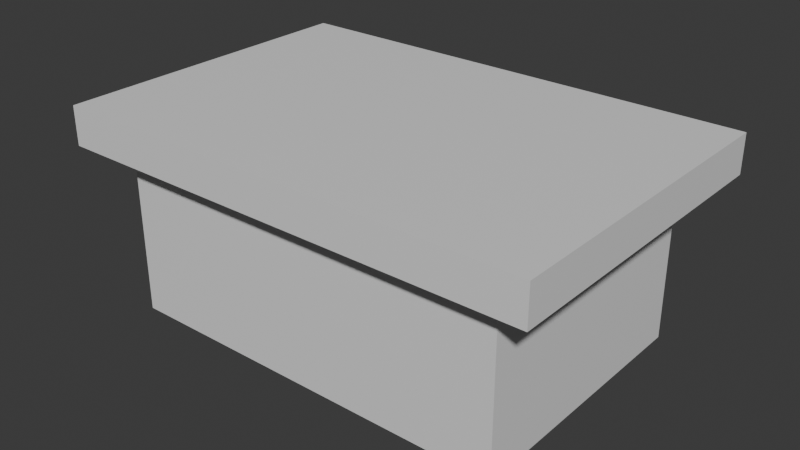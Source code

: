 # Source: maptable.blend  (saved by Blender 5.2.45; exported with 4.5.12 LTS)
import bpy
from mathutils import Matrix  # noqa: F401  (used for matrix-valued properties, if any)

bpy.ops.wm.read_factory_settings(use_empty=True)
scene = bpy.context.scene
scene.name = 'Scene'

# ---- collections
col_collection = bpy.data.collections.new('Collection'); scene.collection.children.link(col_collection)

# ---- materials (node trees are filled in below, after node groups)
mat_material = bpy.data.materials.new('Material')
mat_material.alpha_threshold = 0.0
mat_material.use_backface_culling_lightprobe_volume = False
mat_material.roughness = 0.5
mat_material.line_color = (0.0, 0.0, 0.0, 1.0)

# ---- material node trees
mat_material.use_nodes = True; mat_material.node_tree.nodes.clear()
_N = mat_material.node_tree.nodes; _L = mat_material.node_tree.links
n0 = _N.new('ShaderNodeOutputMaterial'); n0.name = 'Material Output'; n0.location = (200, 100)
n1 = _N.new('ShaderNodeBsdfPrincipled'); n1.name = 'Principled BSDF'; n1.location = (-200, 100)
n1.inputs[10].default_value = 0.005
_L.new(n1.outputs[0], n0.inputs[0])
n0.is_active_output = True

# ---- world
world_world = bpy.data.worlds.new('World'); scene.world = world_world
world_world.use_nodes = True; world_world.node_tree.nodes.clear()
_N = world_world.node_tree.nodes; _L = world_world.node_tree.links
n0 = _N.new('ShaderNodeOutputWorld'); n0.name = 'World Output'; n0.location = (200, 100)
n1 = _N.new('ShaderNodeBackground'); n1.name = 'Background'; n1.location = (-200, 100)
n1.inputs[0].default_value = (0.05088, 0.05088, 0.05088, 1.0)
_L.new(n1.outputs[0], n0.inputs[0])
n0.is_active_output = True
world_world.color = (0.05088, 0.05088, 0.05088)
world_world.sun_shadow_jitter_overblur = 0.0

# ---- meshes
me_cube = bpy.data.meshes.new('Cube')
me_cube.from_pydata([(1.0, 1.0, 1.0), (1.0, -1.0, 1.0), (-1.0, 1.0, 1.0), (-1.0, -1.0, 1.0), (1.0, 1.0, 0.649), (-1.0, -1.0, 0.649), (1.0, -1.0, 0.649), (-1.0, 1.0, 0.649), (0.0, -1.0, 1.0), (1.0, 0.0, 1.0), (-1.0, 0.0, 1.0), (0.0, 1.0, 1.0), (0.0, 1.0, 0.649), (1.0, 0.0, 0.649), (-1.0, 0.0, 0.649), (0.0, -1.0, 0.649), (0.0, 0.0, 1.0), (0.8246, 0.8246, -0.8639), (0.8246, -0.8246, -0.8639), (-0.8246, 0.8246, -0.8639), (-0.8246, -0.8246, -0.8639), (-0.8246, 0.0, -0.8639), (0.0, 0.8246, -0.8639), (0.8246, 0.8246, 0.4959), (-0.8246, -0.8246, 0.4959), (0.8246, -0.8246, 0.4959), (-0.8246, 0.8246, 0.4959), (0.0, -0.8246, -0.8639), (0.8246, 0.0, -0.8639), (0.0, 0.8246, 0.4959), (0.8246, 0.0, 0.4959), (0.0, 0.0, -0.8639), (-0.8246, 0.0, 0.4959), (0.0, -0.8246, 0.4959)], [], [(16, 10, 3, 8), (15, 8, 3, 5), (14, 10, 2, 7), (13, 9, 1, 6), (12, 11, 0, 4), (7, 2, 11, 12), (12, 4, 23, 29), (4, 0, 9, 13), (5, 14, 32, 24), (13, 6, 25, 30), (6, 15, 33, 25), (7, 12, 29, 26), (14, 7, 26, 32), (5, 3, 10, 14), (4, 13, 30, 23), (15, 5, 24, 33), (6, 1, 8, 15), (9, 16, 8, 1), (0, 11, 16, 9), (11, 2, 10, 16), (31, 28, 18, 27), (22, 29, 23, 17), (19, 26, 29, 22), (28, 30, 25, 18), (17, 23, 30, 28), (21, 31, 27, 20), (19, 22, 31, 21), (22, 17, 28, 31), (21, 32, 26, 19), (20, 24, 32, 21), (27, 33, 24, 20), (18, 25, 33, 27)])
_uv = me_cube.uv_layers.new(name='UVMap')
_uv.uv.foreach_set('vector', [0.6548, 0.6518, 0.9973, 0.6518, 0.9973, 0.9943, 0.6548, 0.9943, 0.07597, 0.09236, 0.07902, 0.1044, 0.04342, 0.1044, 0.0495, 0.09413, 0.03621, 0.07243, 0.02411, 0.07548, 0.02411, 0.03974, 0.03438, 0.04585, 0.09592, 0.0525, 0.108, 0.04944, 0.108, 0.08518, 0.09774, 0.07908, 0.05615, 0.03256, 0.0531, 0.02047, 0.08871, 0.02056, 0.08262, 0.0308, 0.03438, 0.04585, 0.02411, 0.03974, 0.0531, 0.02047, 0.05615, 0.03256, 0.05615, 0.03256, 0.08262, 0.0308, 0.07955, 0.03706, 0.05772, 0.038, 0.08262, 0.0308, 0.08871, 0.02056, 0.108, 0.04944, 0.09592, 0.0525, 0.0495, 0.09413, 0.03621, 0.07243, 0.04165, 0.07086, 0.05258, 0.08786, 0.09592, 0.0525, 0.09774, 0.07908, 0.09147, 0.076, 0.09048, 0.05407, 0.09774, 0.07908, 0.07597, 0.09236, 0.07441, 0.08693, 0.09147, 0.076, 0.03438, 0.04585, 0.05615, 0.03256, 0.05772, 0.038, 0.04066, 0.04892, 0.03621, 0.07243, 0.03438, 0.04585, 0.04066, 0.04892, 0.04165, 0.07086, 0.0495, 0.09413, 0.04342, 0.1044, 0.02411, 0.07548, 0.03621, 0.07243, 0.08262, 0.0308, 0.09592, 0.0525, 0.09048, 0.05407, 0.07955, 0.03706, 0.07597, 0.09236, 0.0495, 0.09413, 0.05258, 0.08786, 0.07441, 0.08693, 0.09774, 0.07908, 0.108, 0.08518, 0.07902, 0.1044, 0.07597, 0.09236, 0.3122, 0.6518, 0.6548, 0.6518, 0.6548, 0.9943, 0.3122, 0.9943, 0.3122, 0.3092, 0.6548, 0.3092, 0.6548, 0.6518, 0.3122, 0.6518, 0.6548, 0.3092, 0.9973, 0.3092, 0.9973, 0.6518, 0.6548, 0.6518, 0.06606, 0.06246, 0.07051, 0.06034, 0.07195, 0.06464, 0.06807, 0.06696, 0.06406, 0.05796, 0.05772, 0.038, 0.07955, 0.03706, 0.06811, 0.05695, 0.06018, 0.06029, 0.04066, 0.04892, 0.05772, 0.038, 0.06406, 0.05796, 0.07051, 0.06034, 0.09048, 0.05407, 0.09147, 0.076, 0.07195, 0.06464, 0.06811, 0.05695, 0.07955, 0.03706, 0.09048, 0.05407, 0.07051, 0.06034, 0.06162, 0.06458, 0.06606, 0.06246, 0.06807, 0.06696, 0.06401, 0.06797, 0.06018, 0.06029, 0.06406, 0.05796, 0.06606, 0.06246, 0.06162, 0.06458, 0.06406, 0.05796, 0.06811, 0.05695, 0.07051, 0.06034, 0.06606, 0.06246, 0.06162, 0.06458, 0.04165, 0.07086, 0.04066, 0.04892, 0.06018, 0.06029, 0.06401, 0.06797, 0.05258, 0.08786, 0.04165, 0.07086, 0.06162, 0.06458, 0.06807, 0.06696, 0.07441, 0.08693, 0.05258, 0.08786, 0.06401, 0.06797, 0.07195, 0.06464, 0.09147, 0.076, 0.07441, 0.08693, 0.06807, 0.06696])
me_cube.materials.append(mat_material)
me_cube.use_mirror_vertex_groups = False
me_cube.update()

# ---- objects
ob_cube = bpy.data.objects.new('Cube', me_cube)

# ---- transforms, parenting, visibility, modifiers, constraints
ob_cube.location = (0.0, 0.0, 0.0)
ob_cube.scale = (2.193, 1.458, 1.0)
ob_cube.lock_rotations_4d = False
ob_cube.empty_display_type = 'ARROWS'
ob_cube.lineart.crease_threshold = 0.0

# ---- collection membership
col_collection.objects.link(ob_cube)

# ---- scene / render settings (as saved in the file)
scene.frame_start = 1; scene.frame_end = 250; scene.frame_set(1)
scene.render.engine = 'BLENDER_EEVEE_NEXT'
scene.render.bake_bias = 0.0
scene.render.bake_samples = 0
scene.render.compositor_device = 'GPU'
scene.eevee.use_volume_custom_range = False
scene.eevee.fast_gi_thickness_near = 0.1
scene.eevee.fast_gi_thickness_far = 0.0
scene.eevee.ray_tracing_options.screen_trace_thickness = 0.1
bpy.context.view_layer.update()

# ---- added for rendering (the .blend has no active camera and no usable light): camera, sun
cam_auto = bpy.data.cameras.new('AutoCamera')
cam_auto.lens = 50.0
cam_auto.sensor_width = 36.0
cam_auto.clip_end = 1000.0
ob_auto_camera = bpy.data.objects.new('AutoCamera', cam_auto)
scene.collection.objects.link(ob_auto_camera)
ob_auto_camera.location = (5.16944, -6.20333, 4.2036)
ob_auto_camera.rotation_euler = (1.09748, -7.21219e-08, 0.694738)
scene.camera = ob_auto_camera
light_auto_sun = bpy.data.lights.new('AutoSun', 'SUN')
light_auto_sun.energy = 3.0
light_auto_sun.angle = 0.0523599
ob_auto_sun = bpy.data.objects.new('AutoSun', light_auto_sun)
scene.collection.objects.link(ob_auto_sun)
ob_auto_sun.rotation_euler = (0.872665, 0.174533, 0.523599)
bpy.context.view_layer.update()
